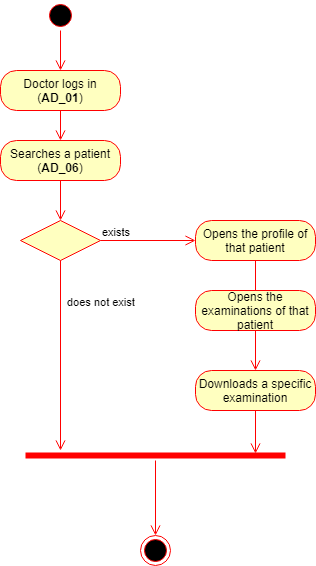

The diagram above was exported from draw.io. Its source (the exported page's mxGraphModel, read from the mxfile embedded in the PNG):
<mxGraphModel dx="872" dy="408" grid="1" gridSize="10" guides="1" tooltips="1" connect="1" arrows="1" fold="1" page="1" pageScale="1" pageWidth="850" pageHeight="1100" background="#ffffff" math="0" shadow="0">
  <root>
    <mxCell id="0" />
    <mxCell id="1" parent="0" />
    <mxCell id="2" value="" style="ellipse;html=1;shape=startState;fillColor=#000000;strokeColor=#ff0000;" parent="1" vertex="1">
      <mxGeometry x="60" y="20" width="30" height="30" as="geometry" />
    </mxCell>
    <mxCell id="3" value="" style="edgeStyle=orthogonalEdgeStyle;html=1;verticalAlign=bottom;endArrow=open;endSize=8;strokeColor=#ff0000;entryX=0.5;entryY=0;" parent="1" source="2" target="4" edge="1">
      <mxGeometry relative="1" as="geometry">
        <mxPoint x="75" y="90" as="targetPoint" />
      </mxGeometry>
    </mxCell>
    <mxCell id="4" value="Doctor logs in (&lt;b&gt;AD_01&lt;/b&gt;)" style="rounded=1;whiteSpace=wrap;html=1;arcSize=40;fillColor=#ffffc0;strokeColor=#ff0000;" parent="1" vertex="1">
      <mxGeometry x="15" y="90" width="120" height="40" as="geometry" />
    </mxCell>
    <mxCell id="5" value="" style="edgeStyle=orthogonalEdgeStyle;html=1;verticalAlign=bottom;endArrow=open;endSize=8;strokeColor=#ff0000;entryX=0.5;entryY=0;entryPerimeter=0;" parent="1" source="4" target="6" edge="1">
      <mxGeometry relative="1" as="geometry">
        <mxPoint x="75" y="160" as="targetPoint" />
      </mxGeometry>
    </mxCell>
    <mxCell id="6" value="Searches a patient (&lt;b&gt;AD_06&lt;/b&gt;)" style="rounded=1;whiteSpace=wrap;html=1;arcSize=40;fillColor=#ffffc0;strokeColor=#ff0000;" parent="1" vertex="1">
      <mxGeometry x="15" y="160" width="120" height="40" as="geometry" />
    </mxCell>
    <mxCell id="7" value="" style="edgeStyle=orthogonalEdgeStyle;html=1;verticalAlign=bottom;endArrow=open;endSize=8;strokeColor=#ff0000;entryX=0.5;entryY=0;" parent="1" source="6" target="8" edge="1">
      <mxGeometry relative="1" as="geometry">
        <mxPoint x="75" y="240" as="targetPoint" />
      </mxGeometry>
    </mxCell>
    <mxCell id="8" value="" style="rhombus;whiteSpace=wrap;html=1;fillColor=#ffffc0;strokeColor=#ff0000;" parent="1" vertex="1">
      <mxGeometry x="35" y="240" width="80" height="40" as="geometry" />
    </mxCell>
    <mxCell id="9" value="exists" style="edgeStyle=orthogonalEdgeStyle;html=1;align=left;verticalAlign=bottom;endArrow=open;endSize=8;strokeColor=#ff0000;entryX=0;entryY=0.5;" parent="1" source="8" target="11" edge="1">
      <mxGeometry x="-1" relative="1" as="geometry">
        <mxPoint x="210" y="260" as="targetPoint" />
      </mxGeometry>
    </mxCell>
    <mxCell id="10" value="does not exist" style="edgeStyle=orthogonalEdgeStyle;html=1;align=left;verticalAlign=top;endArrow=open;endSize=8;strokeColor=#ff0000;" parent="1" source="8" edge="1">
      <mxGeometry x="-0.6923" y="5" relative="1" as="geometry">
        <mxPoint x="75" y="470" as="targetPoint" />
        <mxPoint as="offset" />
      </mxGeometry>
    </mxCell>
    <mxCell id="11" value="Opens the profile of that patient" style="rounded=1;whiteSpace=wrap;html=1;arcSize=40;fillColor=#ffffc0;strokeColor=#ff0000;" parent="1" vertex="1">
      <mxGeometry x="210" y="240" width="120" height="40" as="geometry" />
    </mxCell>
    <mxCell id="12" value="" style="edgeStyle=orthogonalEdgeStyle;html=1;verticalAlign=bottom;endArrow=open;endSize=8;strokeColor=#ff0000;" parent="1" source="11" edge="1">
      <mxGeometry relative="1" as="geometry">
        <mxPoint x="270" y="340" as="targetPoint" />
      </mxGeometry>
    </mxCell>
    <mxCell id="13" value="Opens the examinations of that patient" style="rounded=1;whiteSpace=wrap;html=1;arcSize=40;fillColor=#ffffc0;strokeColor=#ff0000;" parent="1" vertex="1">
      <mxGeometry x="210" y="310" width="120" height="40" as="geometry" />
    </mxCell>
    <mxCell id="14" value="" style="edgeStyle=orthogonalEdgeStyle;html=1;verticalAlign=bottom;endArrow=open;endSize=8;strokeColor=#ff0000;" parent="1" source="13" edge="1">
      <mxGeometry relative="1" as="geometry">
        <mxPoint x="270" y="390" as="targetPoint" />
      </mxGeometry>
    </mxCell>
    <mxCell id="15" value="Downloads a specific examination" style="rounded=1;whiteSpace=wrap;html=1;arcSize=40;fillColor=#ffffc0;strokeColor=#ff0000;" parent="1" vertex="1">
      <mxGeometry x="210" y="390" width="120" height="40" as="geometry" />
    </mxCell>
    <mxCell id="16" value="" style="edgeStyle=orthogonalEdgeStyle;html=1;verticalAlign=bottom;endArrow=open;endSize=8;strokeColor=#ff0000;entryX=0.885;entryY=0.3;entryPerimeter=0;" parent="1" source="15" target="17" edge="1">
      <mxGeometry relative="1" as="geometry">
        <mxPoint x="270" y="490" as="targetPoint" />
      </mxGeometry>
    </mxCell>
    <mxCell id="17" value="" style="shape=line;html=1;strokeWidth=6;strokeColor=#ff0000;" parent="1" vertex="1">
      <mxGeometry x="40" y="470" width="260" height="10" as="geometry" />
    </mxCell>
    <mxCell id="18" value="" style="edgeStyle=orthogonalEdgeStyle;html=1;verticalAlign=bottom;endArrow=open;endSize=8;strokeColor=#ff0000;" parent="1" source="17" target="19" edge="1">
      <mxGeometry relative="1" as="geometry">
        <mxPoint x="170" y="570" as="targetPoint" />
      </mxGeometry>
    </mxCell>
    <mxCell id="19" value="" style="ellipse;html=1;shape=endState;fillColor=#000000;strokeColor=#ff0000;" parent="1" vertex="1">
      <mxGeometry x="155" y="555" width="30" height="30" as="geometry" />
    </mxCell>
  </root>
</mxGraphModel>